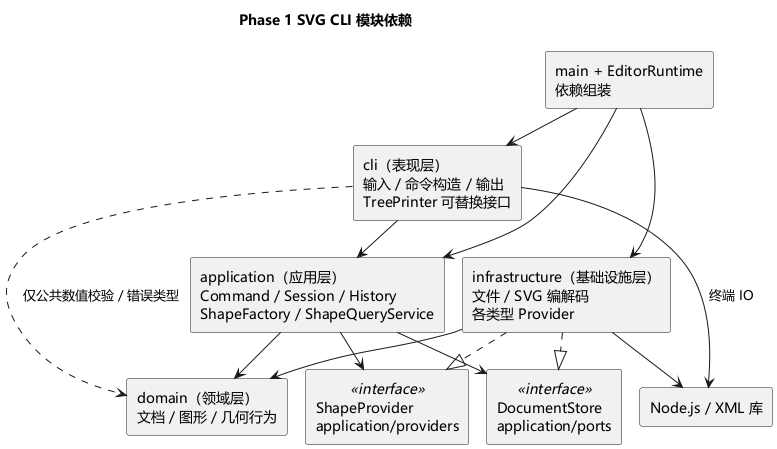

The diagram above was rendered by PlantUML. Its source (embedded in the PNG):
@startuml
!pragma layout smetana
skinparam defaultFontName Microsoft YaHei
skinparam backgroundColor white
title Phase 1 SVG CLI 模块依赖
skinparam componentStyle rectangle
component "main + EditorRuntime\n依赖组装" as Main
component "cli（表现层）\n输入 / 命令构造 / 输出\nTreePrinter 可替换接口" as CLI
component "application（应用层）\nCommand / Session / History\nShapeFactory / ShapeQueryService" as App
component "DocumentStore\napplication/ports" as Store <<interface>>
component "domain（领域层）\n文档 / 图形 / 几何行为" as Domain
component "infrastructure（基础设施层）\n文件 / SVG 编解码\n各类型 Provider" as Infra
component "ShapeProvider\napplication/providers" as Provider <<interface>>
component "Node.js / XML 库" as Runtime
Main --> CLI
Main --> App
Main --> Infra
CLI --> App
CLI ..> Domain : 仅公共数值校验 / 错误类型
App --> Domain
App --> Store
App --> Provider
Infra ..|> Store
Infra ..|> Provider
Infra --> Domain
Infra --> Runtime
CLI --> Runtime : 终端 IO
@enduml